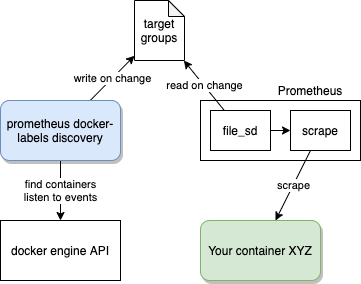

The diagram above was exported from draw.io. Its source (the exported page's mxGraphModel, read from the mxfile embedded in the PNG):
<mxGraphModel dx="1106" dy="830" grid="1" gridSize="10" guides="1" tooltips="1" connect="1" arrows="1" fold="1" page="1" pageScale="1" pageWidth="827" pageHeight="1169" math="0" shadow="0">
  <root>
    <mxCell id="0" />
    <mxCell id="1" parent="0" />
    <mxCell id="ez3qkKYcyTOztwDeatJk-1" value="" style="rounded=0;whiteSpace=wrap;html=1;" vertex="1" parent="1">
      <mxGeometry x="480" y="120" width="160" height="60" as="geometry" />
    </mxCell>
    <mxCell id="ez3qkKYcyTOztwDeatJk-2" value="target groups" style="shape=note;whiteSpace=wrap;html=1;backgroundOutline=1;darkOpacity=0.05;size=16;" vertex="1" parent="1">
      <mxGeometry x="414" y="20" width="50" height="60" as="geometry" />
    </mxCell>
    <mxCell id="ez3qkKYcyTOztwDeatJk-5" value="write on change" style="edgeStyle=none;rounded=0;orthogonalLoop=1;jettySize=auto;html=1;" edge="1" parent="1" source="ez3qkKYcyTOztwDeatJk-4" target="ez3qkKYcyTOztwDeatJk-2">
      <mxGeometry relative="1" as="geometry" />
    </mxCell>
    <mxCell id="ez3qkKYcyTOztwDeatJk-8" value="find containers&lt;br&gt;listen to events" style="edgeStyle=none;rounded=0;orthogonalLoop=1;jettySize=auto;html=1;" edge="1" parent="1" source="ez3qkKYcyTOztwDeatJk-4" target="ez3qkKYcyTOztwDeatJk-7">
      <mxGeometry relative="1" as="geometry" />
    </mxCell>
    <mxCell id="ez3qkKYcyTOztwDeatJk-4" value="prometheus docker-labels discovery" style="rounded=1;whiteSpace=wrap;html=1;fillColor=#dae8fc;strokeColor=#6c8ebf;shadow=1;" vertex="1" parent="1">
      <mxGeometry x="280" y="120" width="120" height="60" as="geometry" />
    </mxCell>
    <mxCell id="ez3qkKYcyTOztwDeatJk-7" value="docker engine API" style="rounded=0;whiteSpace=wrap;html=1;" vertex="1" parent="1">
      <mxGeometry x="280" y="240" width="120" height="60" as="geometry" />
    </mxCell>
    <mxCell id="ez3qkKYcyTOztwDeatJk-11" style="edgeStyle=none;rounded=0;orthogonalLoop=1;jettySize=auto;html=1;" edge="1" parent="1" source="ez3qkKYcyTOztwDeatJk-9" target="ez3qkKYcyTOztwDeatJk-10">
      <mxGeometry relative="1" as="geometry" />
    </mxCell>
    <mxCell id="ez3qkKYcyTOztwDeatJk-9" value="file_sd" style="rounded=0;whiteSpace=wrap;html=1;" vertex="1" parent="1">
      <mxGeometry x="490" y="130" width="60" height="40" as="geometry" />
    </mxCell>
    <mxCell id="ez3qkKYcyTOztwDeatJk-14" value="scrape" style="edgeStyle=none;rounded=0;orthogonalLoop=1;jettySize=auto;html=1;" edge="1" parent="1" source="ez3qkKYcyTOztwDeatJk-10" target="ez3qkKYcyTOztwDeatJk-13">
      <mxGeometry relative="1" as="geometry" />
    </mxCell>
    <mxCell id="ez3qkKYcyTOztwDeatJk-10" value="scrape" style="rounded=0;whiteSpace=wrap;html=1;" vertex="1" parent="1">
      <mxGeometry x="570" y="130" width="60" height="40" as="geometry" />
    </mxCell>
    <mxCell id="ez3qkKYcyTOztwDeatJk-3" value="read on change" style="rounded=0;orthogonalLoop=1;jettySize=auto;html=1;" edge="1" parent="1" source="ez3qkKYcyTOztwDeatJk-9" target="ez3qkKYcyTOztwDeatJk-2">
      <mxGeometry relative="1" as="geometry" />
    </mxCell>
    <mxCell id="ez3qkKYcyTOztwDeatJk-12" value="Prometheus" style="text;html=1;strokeColor=none;fillColor=none;align=center;verticalAlign=middle;whiteSpace=wrap;rounded=0;" vertex="1" parent="1">
      <mxGeometry x="540" y="100" width="100" height="20" as="geometry" />
    </mxCell>
    <mxCell id="ez3qkKYcyTOztwDeatJk-13" value="Your container XYZ" style="rounded=1;whiteSpace=wrap;html=1;fillColor=#d5e8d4;strokeColor=#82b366;shadow=1;" vertex="1" parent="1">
      <mxGeometry x="480" y="240" width="120" height="60" as="geometry" />
    </mxCell>
  </root>
</mxGraphModel>